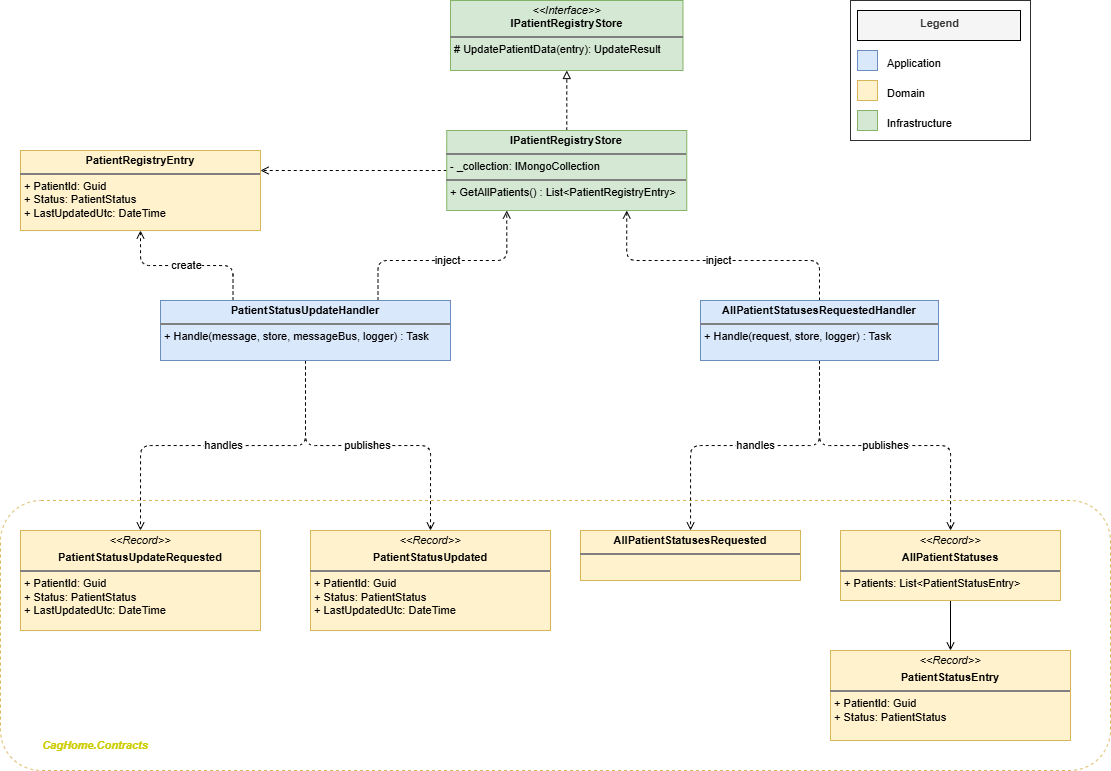

The diagram above was exported from draw.io. Its source (the exported page's mxGraphModel, read from the mxfile embedded in the PNG):
<mxGraphModel dx="2039" dy="736" grid="1" gridSize="10" guides="1" tooltips="1" connect="1" arrows="1" fold="1" page="1" pageScale="1" pageWidth="827" pageHeight="1169" math="0" shadow="0">
  <root>
    <mxCell id="0" />
    <mxCell id="1" parent="0" />
    <mxCell id="5a6Q8qeAWDoI9w8MvgAt-14" parent="1" style="rounded=1;whiteSpace=wrap;html=1;strokeColor=light-dark(#d6b656, #ededed);dashed=1;fillColor=none;fontSize=11;" value="" vertex="1">
      <mxGeometry height="270" width="1110" x="-150" y="690" as="geometry" />
    </mxCell>
    <mxCell id="5a6Q8qeAWDoI9w8MvgAt-1" parent="1" style="verticalAlign=top;align=left;overflow=fill;html=1;whiteSpace=wrap;fillColor=#d5e8d4;strokeColor=#82b366;fontSize=11;" value="&lt;p style=&quot;margin:0px;margin-top:4px;text-align:center;&quot;&gt;&lt;i&gt;&lt;font&gt;&amp;lt;&amp;lt;Interface&amp;gt;&amp;gt;&lt;/font&gt;&lt;/i&gt;&lt;br&gt;&lt;b&gt;IPatientRegistryStore&lt;/b&gt;&lt;/p&gt;&lt;hr style=&quot;border-style:solid;&quot;&gt;&lt;p style=&quot;margin:0px;margin-left:4px;&quot;&gt;&lt;span style=&quot;background-color: transparent; color: light-dark(rgb(0, 0, 0), rgb(255, 255, 255));&quot;&gt;# UpdatePatientData(entry): UpdateResult&lt;/span&gt;&lt;/p&gt;" vertex="1">
      <mxGeometry height="70" width="232.5" x="300" y="190" as="geometry" />
    </mxCell>
    <mxCell id="5a6Q8qeAWDoI9w8MvgAt-4" edge="1" parent="1" source="5a6Q8qeAWDoI9w8MvgAt-3" style="edgeStyle=orthogonalEdgeStyle;rounded=1;orthogonalLoop=1;jettySize=auto;html=1;dashed=1;curved=0;endArrow=block;endFill=0;fontSize=11;" target="5a6Q8qeAWDoI9w8MvgAt-1">
      <mxGeometry relative="1" as="geometry" />
    </mxCell>
    <mxCell id="5a6Q8qeAWDoI9w8MvgAt-27" edge="1" parent="1" source="5a6Q8qeAWDoI9w8MvgAt-3" style="edgeStyle=orthogonalEdgeStyle;rounded=1;orthogonalLoop=1;jettySize=auto;html=1;entryX=1;entryY=0.25;entryDx=0;entryDy=0;dashed=1;endArrow=open;endFill=0;curved=0;fontSize=11;" target="5a6Q8qeAWDoI9w8MvgAt-7">
      <mxGeometry relative="1" as="geometry" />
    </mxCell>
    <mxCell id="5a6Q8qeAWDoI9w8MvgAt-3" parent="1" style="verticalAlign=top;align=left;overflow=fill;html=1;whiteSpace=wrap;fillColor=#d5e8d4;strokeColor=#82b366;fontSize=11;" value="&lt;p style=&quot;margin:0px;margin-top:4px;text-align:center;&quot;&gt;&lt;b&gt;IPatientRegistryStore&lt;/b&gt;&lt;/p&gt;&lt;hr style=&quot;border-style:solid;&quot;&gt;&lt;p style=&quot;margin:0px;margin-left:4px;&quot;&gt;&lt;font&gt;- _collection: IMongoCollection&lt;br&gt;&lt;/font&gt;&lt;/p&gt;&lt;hr style=&quot;border-style:solid;&quot;&gt;&lt;p style=&quot;margin:0px;margin-left:4px;&quot;&gt;&lt;font&gt;+ GetAllPatients()&lt;/font&gt;&lt;span style=&quot;background-color: transparent; color: light-dark(rgb(0, 0, 0), rgb(255, 255, 255));&quot;&gt;&amp;nbsp;: List&amp;lt;PatientRegistryEntry&amp;gt;&lt;/span&gt;&lt;/p&gt;" vertex="1">
      <mxGeometry height="80" width="240" x="296.25" y="320" as="geometry" />
    </mxCell>
    <mxCell id="5a6Q8qeAWDoI9w8MvgAt-17" edge="1" parent="1" source="5a6Q8qeAWDoI9w8MvgAt-5" style="edgeStyle=orthogonalEdgeStyle;rounded=1;orthogonalLoop=1;jettySize=auto;html=1;entryX=0.5;entryY=0;entryDx=0;entryDy=0;dashed=1;endArrow=open;endFill=0;curved=0;fontSize=11;" target="5a6Q8qeAWDoI9w8MvgAt-9" value="handles">
      <mxGeometry relative="1" as="geometry" />
    </mxCell>
    <mxCell id="5a6Q8qeAWDoI9w8MvgAt-18" edge="1" parent="1" source="5a6Q8qeAWDoI9w8MvgAt-5" style="edgeStyle=orthogonalEdgeStyle;rounded=1;orthogonalLoop=1;jettySize=auto;html=1;entryX=0.5;entryY=0;entryDx=0;entryDy=0;dashed=1;endArrow=open;endFill=0;curved=0;fontSize=11;" target="5a6Q8qeAWDoI9w8MvgAt-8" value="publishes">
      <mxGeometry relative="1" as="geometry" />
    </mxCell>
    <mxCell id="5a6Q8qeAWDoI9w8MvgAt-25" edge="1" parent="1" source="5a6Q8qeAWDoI9w8MvgAt-5" style="edgeStyle=orthogonalEdgeStyle;rounded=1;orthogonalLoop=1;jettySize=auto;html=1;entryX=0.25;entryY=1;entryDx=0;entryDy=0;curved=0;endArrow=open;endFill=0;dashed=1;exitX=0.75;exitY=0;exitDx=0;exitDy=0;fontSize=11;" target="5a6Q8qeAWDoI9w8MvgAt-3" value="inject">
      <mxGeometry relative="1" as="geometry">
        <Array as="points">
          <mxPoint x="228" y="450" />
          <mxPoint x="356" y="450" />
        </Array>
        <mxPoint x="210" y="450" as="sourcePoint" />
      </mxGeometry>
    </mxCell>
    <mxCell id="5a6Q8qeAWDoI9w8MvgAt-28" edge="1" parent="1" source="5a6Q8qeAWDoI9w8MvgAt-5" style="edgeStyle=orthogonalEdgeStyle;rounded=1;orthogonalLoop=1;jettySize=auto;html=1;entryX=0.5;entryY=1;entryDx=0;entryDy=0;dashed=1;endArrow=open;endFill=0;curved=0;exitX=0.25;exitY=0;exitDx=0;exitDy=0;fontSize=11;" target="5a6Q8qeAWDoI9w8MvgAt-7" value="create">
      <mxGeometry relative="1" as="geometry" />
    </mxCell>
    <mxCell id="5a6Q8qeAWDoI9w8MvgAt-5" parent="1" style="verticalAlign=top;align=left;overflow=fill;html=1;whiteSpace=wrap;fillColor=#dae8fc;strokeColor=#6c8ebf;fontSize=11;" value="&lt;p style=&quot;margin:0px;margin-top:4px;text-align:center;&quot;&gt;&lt;b&gt;PatientStatusUpdateHandler&lt;/b&gt;&lt;/p&gt;&lt;hr style=&quot;border-style:solid;&quot;&gt;&lt;p style=&quot;margin:0px;margin-left:4px;&quot;&gt;&lt;/p&gt;&lt;p style=&quot;margin:0px;margin-left:4px;&quot;&gt;&lt;font&gt;+ Handle(message, store, messageBus, logger)&lt;/font&gt;&lt;span style=&quot;background-color: transparent; color: light-dark(rgb(0, 0, 0), rgb(255, 255, 255));&quot;&gt;&amp;nbsp;: Task&lt;/span&gt;&lt;/p&gt;" vertex="1">
      <mxGeometry height="60" width="290" x="10" y="490" as="geometry" />
    </mxCell>
    <mxCell id="5a6Q8qeAWDoI9w8MvgAt-20" edge="1" parent="1" source="5a6Q8qeAWDoI9w8MvgAt-6" style="edgeStyle=orthogonalEdgeStyle;rounded=1;orthogonalLoop=1;jettySize=auto;html=1;dashed=1;endArrow=open;endFill=0;curved=0;fontSize=11;" target="5a6Q8qeAWDoI9w8MvgAt-11" value="handles">
      <mxGeometry relative="1" as="geometry" />
    </mxCell>
    <mxCell id="5a6Q8qeAWDoI9w8MvgAt-21" edge="1" parent="1" source="5a6Q8qeAWDoI9w8MvgAt-6" style="edgeStyle=orthogonalEdgeStyle;rounded=1;orthogonalLoop=1;jettySize=auto;html=1;dashed=1;endArrow=open;endFill=0;curved=0;fontSize=11;" target="5a6Q8qeAWDoI9w8MvgAt-12" value="publishes">
      <mxGeometry relative="1" as="geometry" />
    </mxCell>
    <mxCell id="5a6Q8qeAWDoI9w8MvgAt-26" edge="1" parent="1" source="5a6Q8qeAWDoI9w8MvgAt-6" style="edgeStyle=orthogonalEdgeStyle;rounded=1;orthogonalLoop=1;jettySize=auto;html=1;entryX=0.75;entryY=1;entryDx=0;entryDy=0;exitX=0.5;exitY=0;exitDx=0;exitDy=0;curved=0;endArrow=open;endFill=0;dashed=1;fontSize=11;" target="5a6Q8qeAWDoI9w8MvgAt-3" value="inject">
      <mxGeometry relative="1" as="geometry">
        <Array as="points">
          <mxPoint x="669" y="450" />
          <mxPoint x="476" y="450" />
        </Array>
      </mxGeometry>
    </mxCell>
    <mxCell id="5a6Q8qeAWDoI9w8MvgAt-6" parent="1" style="verticalAlign=top;align=left;overflow=fill;html=1;whiteSpace=wrap;fillColor=#dae8fc;strokeColor=#6c8ebf;fontSize=11;" value="&lt;p style=&quot;margin:0px;margin-top:4px;text-align:center;&quot;&gt;&lt;b&gt;AllPatientStatusesRequestedHandler&lt;/b&gt;&lt;/p&gt;&lt;hr style=&quot;border-style:solid;&quot;&gt;&lt;p style=&quot;margin:0px;margin-left:4px;&quot;&gt;&lt;/p&gt;&lt;p style=&quot;margin:0px;margin-left:4px;&quot;&gt;&lt;font&gt;+ Handle(request, store, logger)&lt;/font&gt;&lt;span style=&quot;background-color: transparent; color: light-dark(rgb(0, 0, 0), rgb(255, 255, 255));&quot;&gt;&amp;nbsp;: Task&lt;/span&gt;&lt;/p&gt;" vertex="1">
      <mxGeometry height="60" width="238" x="550" y="490" as="geometry" />
    </mxCell>
    <mxCell id="5a6Q8qeAWDoI9w8MvgAt-7" parent="1" style="verticalAlign=top;align=left;overflow=fill;html=1;whiteSpace=wrap;fillColor=#fff2cc;strokeColor=#d6b656;fontSize=11;" value="&lt;p style=&quot;margin:0px;margin-top:4px;text-align:center;&quot;&gt;&lt;b style=&quot;background-color: transparent; color: light-dark(rgb(0, 0, 0), rgb(255, 255, 255));&quot;&gt;&lt;font&gt;PatientRegistryEntry&lt;/font&gt;&lt;/b&gt;&lt;/p&gt;&lt;hr style=&quot;border-style:solid;&quot;&gt;&lt;p style=&quot;margin:0px;margin-left:4px;&quot;&gt;&lt;font&gt;+ PatientId: Guid&lt;br&gt;&lt;/font&gt;&lt;/p&gt;&lt;p style=&quot;margin:0px;margin-left:4px;&quot;&gt;&lt;font&gt;+ Status: PatientStatus&lt;/font&gt;&lt;/p&gt;&lt;p style=&quot;margin:0px;margin-left:4px;&quot;&gt;&lt;font&gt;+ LastUpdatedUtc: DateTime&lt;/font&gt;&lt;/p&gt;&lt;p style=&quot;margin:0px;margin-left:4px;&quot;&gt;&lt;br&gt;&lt;/p&gt;" vertex="1">
      <mxGeometry height="80" width="240" x="-130" y="340" as="geometry" />
    </mxCell>
    <mxCell id="5a6Q8qeAWDoI9w8MvgAt-8" parent="1" style="verticalAlign=top;align=left;overflow=fill;html=1;whiteSpace=wrap;fillColor=#fff2cc;strokeColor=#d6b656;fontSize=11;" value="&lt;p style=&quot;margin:0px;margin-top:4px;text-align:center;&quot;&gt;&lt;font&gt;&lt;i&gt;&amp;lt;&amp;lt;Record&amp;gt;&amp;gt;&lt;/i&gt;&lt;b&gt;&lt;/b&gt;&lt;/font&gt;&lt;/p&gt;&lt;p style=&quot;margin:0px;margin-top:4px;text-align:center;&quot;&gt;&lt;b&gt;PatientStatusUpdated&lt;/b&gt;&lt;/p&gt;&lt;hr style=&quot;border-style:solid;&quot;&gt;&lt;p style=&quot;margin:0px;margin-left:4px;&quot;&gt;&lt;font&gt;+ PatientId: Guid&lt;br&gt;&lt;/font&gt;&lt;/p&gt;&lt;p style=&quot;margin:0px;margin-left:4px;&quot;&gt;&lt;font&gt;+ Status: PatientStatus&lt;/font&gt;&lt;/p&gt;&lt;p style=&quot;margin:0px;margin-left:4px;&quot;&gt;&lt;font&gt;+ LastUpdatedUtc: DateTime&lt;/font&gt;&lt;/p&gt;&lt;p style=&quot;margin:0px;margin-left:4px;&quot;&gt;&lt;br&gt;&lt;/p&gt;" vertex="1">
      <mxGeometry height="100" width="240" x="160" y="720" as="geometry" />
    </mxCell>
    <mxCell id="5a6Q8qeAWDoI9w8MvgAt-9" parent="1" style="verticalAlign=top;align=left;overflow=fill;html=1;whiteSpace=wrap;fillColor=#fff2cc;strokeColor=#d6b656;fontSize=11;" value="&lt;p style=&quot;margin:0px;margin-top:4px;text-align:center;&quot;&gt;&lt;i&gt;&lt;font&gt;&amp;lt;&amp;lt;Record&amp;gt;&amp;gt;&lt;/font&gt;&lt;/i&gt;&lt;/p&gt;&lt;p style=&quot;margin:0px;margin-top:4px;text-align:center;&quot;&gt;&lt;b style=&quot;background-color: transparent; color: light-dark(rgb(0, 0, 0), rgb(255, 255, 255));&quot;&gt;&lt;font&gt;PatientStatusUpdateRequested&lt;/font&gt;&lt;/b&gt;&lt;/p&gt;&lt;hr style=&quot;border-style:solid;&quot;&gt;&lt;p style=&quot;margin:0px;margin-left:4px;&quot;&gt;&lt;font&gt;+ PatientId: Guid&lt;br&gt;&lt;/font&gt;&lt;/p&gt;&lt;p style=&quot;margin:0px;margin-left:4px;&quot;&gt;&lt;font&gt;+ Status: PatientStatus&lt;/font&gt;&lt;/p&gt;&lt;p style=&quot;margin:0px;margin-left:4px;&quot;&gt;&lt;font&gt;+ LastUpdatedUtc: DateTime&lt;/font&gt;&lt;/p&gt;&lt;p style=&quot;margin:0px;margin-left:4px;&quot;&gt;&lt;br&gt;&lt;/p&gt;" vertex="1">
      <mxGeometry height="100" width="240" x="-130" y="720" as="geometry" />
    </mxCell>
    <mxCell id="5a6Q8qeAWDoI9w8MvgAt-11" parent="1" style="verticalAlign=top;align=left;overflow=fill;html=1;whiteSpace=wrap;fillColor=#fff2cc;strokeColor=#d6b656;fontSize=11;" value="&lt;p style=&quot;margin:0px;margin-top:4px;text-align:center;&quot;&gt;&lt;b&gt;AllPatientStatusesRequested&lt;/b&gt;&lt;/p&gt;&lt;hr style=&quot;border-style:solid;&quot;&gt;&lt;p style=&quot;margin:0px;margin-left:4px;&quot;&gt;&lt;br&gt;&lt;/p&gt;&lt;p style=&quot;margin:0px;margin-left:4px;&quot;&gt;&lt;br&gt;&lt;/p&gt;" vertex="1">
      <mxGeometry height="50" width="220" x="430" y="720" as="geometry" />
    </mxCell>
    <mxCell id="5a6Q8qeAWDoI9w8MvgAt-24" edge="1" parent="1" source="5a6Q8qeAWDoI9w8MvgAt-12" style="edgeStyle=orthogonalEdgeStyle;rounded=1;orthogonalLoop=1;jettySize=auto;html=1;entryX=0.5;entryY=0;entryDx=0;entryDy=0;endArrow=open;endFill=0;curved=0;fontSize=11;" target="5a6Q8qeAWDoI9w8MvgAt-15">
      <mxGeometry relative="1" as="geometry" />
    </mxCell>
    <mxCell id="5a6Q8qeAWDoI9w8MvgAt-12" parent="1" style="verticalAlign=top;align=left;overflow=fill;html=1;whiteSpace=wrap;fillColor=#fff2cc;strokeColor=#d6b656;fontSize=11;" value="&lt;p style=&quot;margin:0px;margin-top:4px;text-align:center;&quot;&gt;&lt;i&gt;&lt;font&gt;&amp;lt;&amp;lt;Record&amp;gt;&amp;gt;&lt;/font&gt;&lt;/i&gt;&lt;/p&gt;&lt;p style=&quot;margin:0px;margin-top:4px;text-align:center;&quot;&gt;&lt;b&gt;AllPatientStatuses&lt;/b&gt;&lt;/p&gt;&lt;hr style=&quot;border-style:solid;&quot;&gt;&lt;p style=&quot;margin:0px;margin-left:4px;&quot;&gt;+ Patients: List&amp;lt;PatientStatusEntry&amp;gt;&lt;/p&gt;&lt;p style=&quot;margin:0px;margin-left:4px;&quot;&gt;&lt;br&gt;&lt;/p&gt;" vertex="1">
      <mxGeometry height="70" width="220" x="690" y="720" as="geometry" />
    </mxCell>
    <mxCell id="5a6Q8qeAWDoI9w8MvgAt-15" parent="1" style="verticalAlign=top;align=left;overflow=fill;html=1;whiteSpace=wrap;fillColor=#fff2cc;strokeColor=#d6b656;fontSize=11;" value="&lt;p style=&quot;margin:0px;margin-top:4px;text-align:center;&quot;&gt;&lt;i style=&quot;background-color: transparent; color: light-dark(rgb(0, 0, 0), rgb(255, 255, 255));&quot;&gt;&lt;font&gt;&amp;lt;&amp;lt;Record&amp;gt;&amp;gt;&lt;/font&gt;&lt;/i&gt;&lt;/p&gt;&lt;p style=&quot;margin:0px;margin-top:4px;text-align:center;&quot;&gt;&lt;b&gt;&lt;font&gt;PatientStatusEntry&lt;/font&gt;&lt;/b&gt;&lt;/p&gt;&lt;hr style=&quot;border-style:solid;&quot;&gt;&lt;p style=&quot;margin:0px;margin-left:4px;&quot;&gt;&lt;font&gt;+ PatientId: Guid&lt;br&gt;&lt;/font&gt;&lt;/p&gt;&lt;p style=&quot;margin:0px;margin-left:4px;&quot;&gt;&lt;font&gt;+ Status: PatientStatus&lt;/font&gt;&lt;/p&gt;" vertex="1">
      <mxGeometry height="90" width="240" x="680" y="840" as="geometry" />
    </mxCell>
    <mxCell id="5a6Q8qeAWDoI9w8MvgAt-30" parent="1" style="rounded=0;whiteSpace=wrap;html=1;align=left;verticalAlign=middle;fontFamily=Helvetica;fontSize=11;opacity=81;" value="" vertex="1">
      <mxGeometry height="140" width="180" x="700" y="190" as="geometry" />
    </mxCell>
    <mxCell id="5a6Q8qeAWDoI9w8MvgAt-31" parent="1" style="text;html=1;strokeColor=#000000;fillColor=#f5f5f5;align=center;fontSize=11;fontColor=#333333;" value="&lt;b&gt;Legend&lt;/b&gt;" vertex="1">
      <mxGeometry height="30" width="163" x="707" y="200" as="geometry" />
    </mxCell>
    <mxCell id="5a6Q8qeAWDoI9w8MvgAt-32" parent="1" style="fillColor=#dae8fc;strokeColor=#6c8ebf;fontSize=11;" value="" vertex="1">
      <mxGeometry height="20" width="20" x="707" y="240" as="geometry" />
    </mxCell>
    <mxCell id="5a6Q8qeAWDoI9w8MvgAt-33" parent="1" style="text;html=1;align=left;fontSize=11;" value="Application" vertex="1">
      <mxGeometry height="20" width="80" x="735" y="240" as="geometry" />
    </mxCell>
    <mxCell id="5a6Q8qeAWDoI9w8MvgAt-34" parent="1" style="fillColor=#fff2cc;strokeColor=#d6b656;fontSize=11;" value="" vertex="1">
      <mxGeometry height="20" width="20" x="707" y="270" as="geometry" />
    </mxCell>
    <mxCell id="5a6Q8qeAWDoI9w8MvgAt-35" parent="1" style="text;html=1;align=left;fontSize=11;" value="Domain" vertex="1">
      <mxGeometry height="20" width="120" x="735" y="270" as="geometry" />
    </mxCell>
    <mxCell id="5a6Q8qeAWDoI9w8MvgAt-36" parent="1" style="fillColor=#d5e8d4;strokeColor=#82b366;fontSize=11;" value="" vertex="1">
      <mxGeometry height="20" width="20" x="707" y="300" as="geometry" />
    </mxCell>
    <mxCell id="5a6Q8qeAWDoI9w8MvgAt-37" parent="1" style="text;html=1;align=left;fontSize=11;" value="Infrastructure" vertex="1">
      <mxGeometry height="20" width="120" x="735" y="300" as="geometry" />
    </mxCell>
    <mxCell id="5a6Q8qeAWDoI9w8MvgAt-38" parent="1" style="text;html=1;whiteSpace=wrap;strokeColor=none;fillColor=none;align=center;verticalAlign=middle;rounded=0;fontSize=11;" value="&lt;b&gt;&lt;i&gt;&lt;font style=&quot;color: light-dark(rgb(204, 204, 0), rgb(237, 237, 237));&quot;&gt;CagHome.Contracts&lt;/font&gt;&lt;/i&gt;&lt;/b&gt;" vertex="1">
      <mxGeometry height="30" width="130" x="-120" y="920" as="geometry" />
    </mxCell>
  </root>
</mxGraphModel>